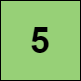

The diagram above was exported from draw.io. Its source (the exported page's mxGraphModel, read from the mxfile embedded in the PNG):
<mxGraphModel dx="1674" dy="707" grid="1" gridSize="10" guides="1" tooltips="1" connect="1" arrows="1" fold="1" page="1" pageScale="1" pageWidth="827" pageHeight="1169" math="0" shadow="0">
  <root>
    <mxCell id="0" />
    <mxCell id="1" parent="0" />
    <mxCell id="jzSLJYdIRzI6l-UXSlPc-1" value="" style="whiteSpace=wrap;html=1;aspect=fixed;fillColor=#97D077;" parent="1" vertex="1">
      <mxGeometry x="370" y="350" width="80" height="80" as="geometry" />
    </mxCell>
    <mxCell id="jzSLJYdIRzI6l-UXSlPc-2" value="&lt;span style=&quot;font-size: 36px;&quot;&gt;&lt;b&gt;5&lt;/b&gt;&lt;/span&gt;" style="text;html=1;strokeColor=none;fillColor=none;align=center;verticalAlign=middle;whiteSpace=wrap;rounded=0;" parent="1" vertex="1">
      <mxGeometry x="380" y="375" width="60" height="30" as="geometry" />
    </mxCell>
  </root>
</mxGraphModel>